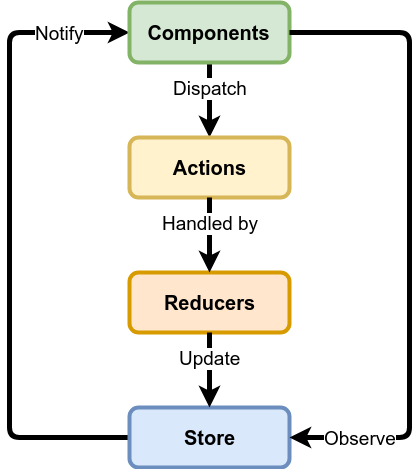

The diagram above was exported from draw.io. Its source (the exported page's mxGraphModel, read from the mxfile embedded in the PNG):
<mxGraphModel dx="1394" dy="727" grid="1" gridSize="10" guides="1" tooltips="1" connect="1" arrows="1" fold="1" page="1" pageScale="1" pageWidth="850" pageHeight="1100" math="0" shadow="0">
  <root>
    <mxCell id="0" />
    <mxCell id="1" parent="0" />
    <mxCell id="mMVikYR8oslA3tgBHy7K-6" value="" style="edgeStyle=segmentEdgeStyle;endArrow=classic;html=1;strokeWidth=5;" parent="1" source="ruT8nqe-tHhTHaNI9a-2-1" target="ruT8nqe-tHhTHaNI9a-2-2" edge="1">
      <mxGeometry width="50" height="50" relative="1" as="geometry">
        <mxPoint x="495" y="420" as="sourcePoint" />
        <mxPoint x="355" y="420" as="targetPoint" />
      </mxGeometry>
    </mxCell>
    <mxCell id="ruT8nqe-tHhTHaNI9a-2-5" value="&lt;font style=&quot;font-size: 19px&quot;&gt;Dispatch&lt;br&gt;&lt;/font&gt;" style="text;html=1;resizable=0;points=[];align=center;verticalAlign=middle;labelBackgroundColor=#ffffff;" parent="mMVikYR8oslA3tgBHy7K-6" vertex="1" connectable="0">
      <mxGeometry x="-0.3273" relative="1" as="geometry">
        <mxPoint as="offset" />
      </mxGeometry>
    </mxCell>
    <mxCell id="mMVikYR8oslA3tgBHy7K-7" value="" style="edgeStyle=segmentEdgeStyle;endArrow=classic;html=1;strokeWidth=5;" parent="1" source="ruT8nqe-tHhTHaNI9a-2-4" target="ruT8nqe-tHhTHaNI9a-2-1" edge="1">
      <mxGeometry width="50" height="50" relative="1" as="geometry">
        <mxPoint x="90" y="390.17879978115525" as="sourcePoint" />
        <mxPoint x="165" y="230" as="targetPoint" />
        <Array as="points">
          <mxPoint x="240" y="475" />
          <mxPoint x="240" y="70" />
        </Array>
      </mxGeometry>
    </mxCell>
    <mxCell id="ruT8nqe-tHhTHaNI9a-2-16" value="&lt;font style=&quot;font-size: 19px&quot;&gt;Notify&lt;/font&gt;" style="text;html=1;resizable=0;points=[];align=center;verticalAlign=middle;labelBackgroundColor=#ffffff;" parent="mMVikYR8oslA3tgBHy7K-7" vertex="1" connectable="0">
      <mxGeometry x="0.4149" y="2" relative="1" as="geometry">
        <mxPoint x="52" y="-69" as="offset" />
      </mxGeometry>
    </mxCell>
    <mxCell id="ruT8nqe-tHhTHaNI9a-2-1" value="&lt;font style=&quot;font-size: 20px&quot;&gt;&lt;b&gt;Components&lt;/b&gt;&lt;/font&gt;" style="rounded=1;whiteSpace=wrap;html=1;strokeWidth=4;fillColor=#d5e8d4;strokeColor=#82b366;" parent="1" vertex="1">
      <mxGeometry x="360" y="40" width="160" height="60" as="geometry" />
    </mxCell>
    <mxCell id="ruT8nqe-tHhTHaNI9a-2-2" value="&lt;font style=&quot;font-size: 20px&quot;&gt;&lt;b&gt;Actions&lt;br&gt;&lt;/b&gt;&lt;/font&gt;" style="rounded=1;whiteSpace=wrap;html=1;strokeWidth=4;fillColor=#fff2cc;strokeColor=#d6b656;" parent="1" vertex="1">
      <mxGeometry x="360" y="175" width="160" height="60" as="geometry" />
    </mxCell>
    <mxCell id="ruT8nqe-tHhTHaNI9a-2-3" value="&lt;font style=&quot;font-size: 20px&quot;&gt;&lt;b&gt;Reducers&lt;br&gt;&lt;/b&gt;&lt;/font&gt;" style="rounded=1;whiteSpace=wrap;html=1;strokeWidth=4;fillColor=#ffe6cc;strokeColor=#d79b00;" parent="1" vertex="1">
      <mxGeometry x="360" y="310" width="160" height="60" as="geometry" />
    </mxCell>
    <mxCell id="ruT8nqe-tHhTHaNI9a-2-4" value="&lt;font style=&quot;font-size: 20px&quot;&gt;&lt;b&gt;Store&lt;br&gt;&lt;/b&gt;&lt;/font&gt;" style="rounded=1;whiteSpace=wrap;html=1;strokeWidth=4;fillColor=#dae8fc;strokeColor=#6c8ebf;" parent="1" vertex="1">
      <mxGeometry x="360" y="445" width="160" height="60" as="geometry" />
    </mxCell>
    <mxCell id="ruT8nqe-tHhTHaNI9a-2-12" value="" style="edgeStyle=segmentEdgeStyle;endArrow=classic;html=1;strokeWidth=5;" parent="1" source="ruT8nqe-tHhTHaNI9a-2-2" target="ruT8nqe-tHhTHaNI9a-2-3" edge="1">
      <mxGeometry width="50" height="50" relative="1" as="geometry">
        <mxPoint x="462.5" y="110" as="sourcePoint" />
        <mxPoint x="462.5" y="185" as="targetPoint" />
        <Array as="points" />
      </mxGeometry>
    </mxCell>
    <mxCell id="ruT8nqe-tHhTHaNI9a-2-13" value="&lt;font style=&quot;font-size: 19px&quot;&gt;Handled by&lt;br&gt;&lt;/font&gt;" style="text;html=1;resizable=0;points=[];align=center;verticalAlign=middle;labelBackgroundColor=#ffffff;" parent="ruT8nqe-tHhTHaNI9a-2-12" vertex="1" connectable="0">
      <mxGeometry x="-0.3273" relative="1" as="geometry">
        <mxPoint as="offset" />
      </mxGeometry>
    </mxCell>
    <mxCell id="ruT8nqe-tHhTHaNI9a-2-14" value="" style="edgeStyle=segmentEdgeStyle;endArrow=classic;html=1;strokeWidth=5;" parent="1" source="ruT8nqe-tHhTHaNI9a-2-3" target="ruT8nqe-tHhTHaNI9a-2-4" edge="1">
      <mxGeometry width="50" height="50" relative="1" as="geometry">
        <mxPoint x="290" y="480" as="sourcePoint" />
        <mxPoint x="462.5" y="320" as="targetPoint" />
        <Array as="points" />
      </mxGeometry>
    </mxCell>
    <mxCell id="ruT8nqe-tHhTHaNI9a-2-15" value="&lt;font style=&quot;font-size: 19px&quot;&gt;Update&lt;br&gt;&lt;/font&gt;" style="text;html=1;resizable=0;points=[];align=center;verticalAlign=middle;labelBackgroundColor=#ffffff;" parent="ruT8nqe-tHhTHaNI9a-2-14" vertex="1" connectable="0">
      <mxGeometry x="-0.3273" relative="1" as="geometry">
        <mxPoint as="offset" />
      </mxGeometry>
    </mxCell>
    <mxCell id="ruT8nqe-tHhTHaNI9a-2-17" value="" style="edgeStyle=segmentEdgeStyle;endArrow=classic;html=1;strokeWidth=5;" parent="1" source="ruT8nqe-tHhTHaNI9a-2-1" target="ruT8nqe-tHhTHaNI9a-2-4" edge="1">
      <mxGeometry width="50" height="50" relative="1" as="geometry">
        <mxPoint x="740" y="505" as="sourcePoint" />
        <mxPoint x="740" y="100" as="targetPoint" />
        <Array as="points">
          <mxPoint x="640" y="70" />
          <mxPoint x="640" y="475" />
        </Array>
      </mxGeometry>
    </mxCell>
    <mxCell id="ruT8nqe-tHhTHaNI9a-2-19" value="&lt;font style=&quot;font-size: 19px&quot;&gt;Observe&lt;/font&gt;" style="text;html=1;resizable=0;points=[];align=center;verticalAlign=middle;labelBackgroundColor=#ffffff;" parent="ruT8nqe-tHhTHaNI9a-2-17" vertex="1" connectable="0">
      <mxGeometry x="-0.908" y="2" relative="1" as="geometry">
        <mxPoint x="40" y="407" as="offset" />
      </mxGeometry>
    </mxCell>
  </root>
</mxGraphModel>